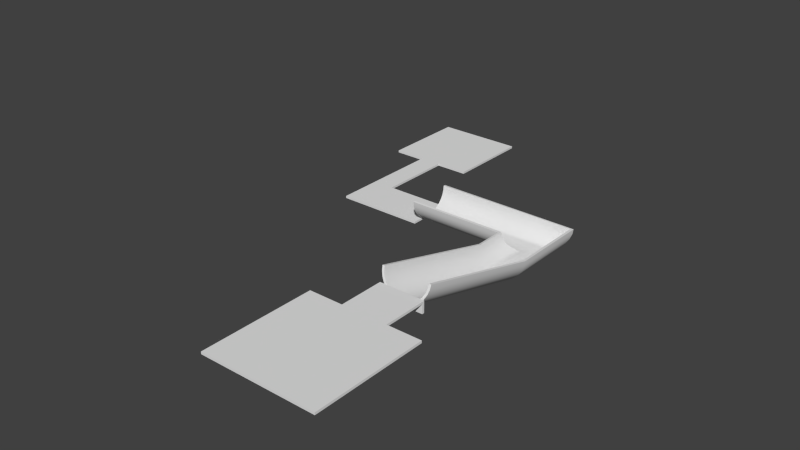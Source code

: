 # Source: MonkeyBallMap.blend  (saved by Blender 2.72.0; exported with 4.5.12 LTS)
import bpy
from mathutils import Matrix  # noqa: F401  (used for matrix-valued properties, if any)

bpy.ops.wm.read_factory_settings(use_empty=True)
scene = bpy.context.scene
scene.name = 'Scene'

# ---- collections
col_collection_1 = bpy.data.collections.new('Collection 1'); scene.collection.children.link(col_collection_1)

# ---- world
world_world = bpy.data.worlds.new('World'); scene.world = world_world
world_world.color = (0.05088, 0.05088, 0.05088)
world_world.use_sun_shadow = False
world_world.sun_shadow_jitter_overblur = 0.0
world_world.cycles.sampling_method = 'MANUAL'
world_world.cycles.sample_map_resolution = 256

# ---- meshes
me_halfpipe = bpy.data.meshes.new('HalfPipe')
me_halfpipe.from_pydata([(-3.41e-07, 8.997, -0.8055), (0.3902, 9.007, -0.7684), (-0.3902, 20.94, -3.967), (-0.3902, 9.007, -0.7684), (0.7654, 9.037, -0.6585), (0.7654, 20.96, -3.853), (-0.7654, 20.96, -3.853), (-0.7654, 9.037, -0.6585), (1.111, 9.084, -0.4799), (1.111, 20.98, -3.668), (-1.111, 9.084, -0.4799), (1.414, 9.149, -0.2397), (-1.414, 21.02, -3.42), (-1.414, 9.149, -0.2397), (1.663, 9.227, 0.05306), (1.663, 21.06, -3.117), (-1.663, 21.06, -3.117), (-1.663, 9.227, 0.05306), (1.848, 9.317, 0.3871), (1.848, 21.1, -2.771), (-1.848, 9.317, 0.3871), (1.962, 9.414, 0.7495), (1.962, 21.15, -2.396), (-1.962, 21.15, -2.396), (-1.962, 9.414, 0.7495), (2.0, 9.515, 1.126), (-2.0, 9.515, 1.126), (-3.41e-07, 20.94, -4.006), (-1.111, 20.98, -3.668), (0.3902, 26.39, -3.967), (-3.41e-07, 26.0, -4.006), (0.7654, 26.76, -3.853), (1.414, 27.41, -3.42), (1.663, 27.66, -3.117), (1.111, 27.11, -3.668), (1.848, 27.85, -2.771), (1.962, 27.96, -2.396), (-11.0, 28.0, -2.006), (-11.0, 27.96, -2.396), (2.0, 28.0, -2.006), (-11.0, 27.85, -2.771), (-11.0, 27.66, -3.117), (-11.0, 27.41, -3.42), (-11.0, 27.11, -3.668), (-11.0, 26.76, -3.853), (-11.0, 26.39, -3.967), (-11.0, 26.0, -4.006), (-11.0, 25.61, -3.967), (-0.3902, 25.61, -3.967), (-11.0, 25.23, -3.853), (-0.7654, 25.23, -3.853), (-11.0, 24.89, -3.668), (-1.111, 24.89, -3.668), (-11.0, 24.58, -3.42), (-1.414, 24.58, -3.42), (-11.0, 24.33, -3.117), (-1.663, 24.33, -3.117), (-11.0, 24.15, -2.771), (-1.848, 24.15, -2.771), (-11.0, 24.04, -2.396), (-1.962, 24.04, -2.396), (-11.0, 24.0, -2.006), (-2.0, 24.0, -2.006), (0.3902, 20.94, -3.967), (1.414, 21.02, -3.42), (-1.848, 21.1, -2.771), (2.0, 21.2, -2.006), (-2.0, 21.2, -2.006), (-3.41e-07, 8.945, -0.9996), (0.4294, 8.956, -0.9588), (-0.4297, 20.92, -4.164), (-0.4294, 8.956, -0.9588), (0.8423, 8.989, -0.8378), (0.8428, 20.94, -4.039), (-0.8428, 20.94, -4.039), (-0.8423, 8.989, -0.8378), (1.223, 9.041, -0.6413), (1.223, 20.96, -3.835), (-1.223, 9.041, -0.6413), (1.556, 9.112, -0.3769), (-1.557, 21.0, -3.561), (-1.556, 9.112, -0.3769), (1.83, 9.198, -0.05479), (1.83, 21.04, -3.228), (-1.83, 21.04, -3.228), (-1.83, 9.198, -0.05479), (2.033, 9.297, 0.3128), (2.033, 21.09, -2.848), (-2.033, 9.297, 0.3128), (2.159, 9.404, 0.7116), (2.159, 21.15, -2.436), (-2.159, 21.15, -2.436), (-2.159, 9.404, 0.7116), (2.199, 9.51, 1.107), (-2.199, 9.51, 1.107), (-3.41e-07, 20.91, -4.206), (-1.223, 20.96, -3.835), (0.4151, 26.41, -4.166), (0.004934, 26.0, -4.207), (0.8117, 26.81, -4.05), (1.513, 27.51, -3.602), (1.794, 27.79, -3.279), (1.182, 27.18, -3.861), (2.012, 28.01, -2.898), (2.152, 28.15, -2.466), (-11.0, 28.2, -2.025), (-11.0, 28.16, -2.435), (2.197, 28.19, -2.044), (-11.0, 28.03, -2.848), (-11.0, 27.83, -3.228), (-11.0, 27.55, -3.562), (-11.0, 27.22, -3.836), (-11.0, 26.84, -4.039), (-11.0, 26.43, -4.164), (-11.0, 26.0, -4.206), (-11.0, 25.57, -4.164), (-0.4053, 25.59, -4.17), (-11.0, 25.15, -4.039), (-0.8023, 25.19, -4.058), (-11.0, 24.77, -3.836), (-1.173, 24.82, -3.872), (-11.0, 24.44, -3.562), (-1.506, 24.49, -3.617), (-11.0, 24.17, -3.228), (-1.788, 24.21, -3.296), (-11.0, 23.96, -2.848), (-2.009, 23.99, -2.912), (-11.0, 23.84, -2.435), (-2.151, 23.85, -2.476), (-11.0, 23.8, -2.025), (-2.197, 23.8, -2.044), (0.4297, 20.92, -4.164), (1.557, 21.0, -3.561), (-2.033, 21.09, -2.848), (2.199, 21.2, -2.025), (-2.199, 21.2, -2.025)], [], [(6, 7, 3, 2), (5, 4, 8, 9), (16, 17, 13, 12), (15, 14, 18, 19), (19, 18, 21, 22), (16, 12, 54, 56), (9, 64, 32, 34), (12, 28, 52, 54), (64, 15, 33, 32), (28, 6, 50, 52), (15, 19, 35, 33), (19, 22, 36, 35), (2, 27, 30, 48), (39, 36, 22, 66), (67, 23, 60, 62), (23, 65, 58, 60), (65, 16, 56, 58), (30, 46, 47, 48), (48, 47, 49, 50), (50, 49, 51, 52), (52, 51, 53, 54), (54, 53, 55, 56), (56, 55, 57, 58), (58, 57, 59, 60), (60, 59, 61, 62), (6, 2, 48, 50), (67, 26, 24, 23), (22, 21, 25, 66), (23, 24, 20, 65), (65, 20, 17, 16), (64, 11, 14, 15), (12, 13, 10, 28), (9, 8, 11, 64), (28, 10, 7, 6), (63, 1, 4, 5), (2, 3, 0, 27), (27, 0, 1, 63), (29, 45, 46, 30), (31, 44, 45, 29), (34, 43, 44, 31), (32, 42, 43, 34), (33, 41, 42, 32), (36, 38, 40, 35), (39, 37, 38, 36), (35, 40, 41, 33), (27, 63, 29, 30), (5, 9, 34, 31), (63, 5, 31, 29), (70, 71, 75, 74), (77, 76, 72, 73), (80, 81, 85, 84), (87, 86, 82, 83), (90, 89, 86, 87), (124, 122, 80, 84), (102, 100, 132, 77), (122, 120, 96, 80), (100, 101, 83, 132), (120, 118, 74, 96), (101, 103, 87, 83), (103, 104, 90, 87), (116, 98, 95, 70), (134, 90, 104, 107), (130, 128, 91, 135), (128, 126, 133, 91), (126, 124, 84, 133), (116, 115, 114, 98), (118, 117, 115, 116), (120, 119, 117, 118), (122, 121, 119, 120), (124, 123, 121, 122), (126, 125, 123, 124), (128, 127, 125, 126), (130, 129, 127, 128), (118, 116, 70, 74), (91, 92, 94, 135), (134, 93, 89, 90), (133, 88, 92, 91), (84, 85, 88, 133), (83, 82, 79, 132), (96, 78, 81, 80), (132, 79, 76, 77), (74, 75, 78, 96), (73, 72, 69, 131), (95, 68, 71, 70), (131, 69, 68, 95), (98, 114, 113, 97), (97, 113, 112, 99), (99, 112, 111, 102), (102, 111, 110, 100), (100, 110, 109, 101), (103, 108, 106, 104), (104, 106, 105, 107), (101, 109, 108, 103), (98, 97, 131, 95), (99, 102, 77, 73), (97, 99, 73, 131), (1, 0, 68, 69), (0, 3, 71, 68), (4, 1, 69, 72), (3, 7, 75, 71), (8, 4, 72, 76), (7, 10, 78, 75), (11, 8, 76, 79), (10, 13, 81, 78), (14, 11, 79, 82), (13, 17, 85, 81), (18, 14, 82, 86), (17, 20, 88, 85), (21, 18, 86, 89), (20, 24, 92, 88), (25, 21, 89, 93), (24, 26, 94, 92), (39, 66, 134, 107), (26, 67, 135, 94), (66, 25, 93, 134), (38, 37, 105, 106), (37, 39, 107, 105), (40, 38, 106, 108), (41, 40, 108, 109), (42, 41, 109, 110), (43, 42, 110, 111), (44, 43, 111, 112), (45, 44, 112, 113), (46, 45, 113, 114), (47, 46, 114, 115), (49, 47, 115, 117), (51, 49, 117, 119), (53, 51, 119, 121), (55, 53, 121, 123), (57, 55, 123, 125), (59, 57, 125, 127), (61, 59, 127, 129), (62, 61, 129, 130), (67, 62, 130, 135)])
me_halfpipe.polygons.foreach_set('use_smooth', [True] * 134)
_uv = me_halfpipe.uv_layers.new(name='UVMap')
_uv.uv.foreach_set('vector', [11.71, 3.596, -0.2704, 3.596, -0.2704, 3.222, 11.72, 3.221, 11.71, 2.097, -0.2704, 2.097, -0.2704, 1.722, 11.68, 1.722, 11.61, 4.721, -0.2704, 4.721, -0.2704, 4.346, 11.65, 4.346, 11.61, 0.9721, -0.2704, 0.9721, -0.2704, 0.5972, 11.57, 0.5972, 11.57, 0.5972, -0.2704, 0.5972, -0.2704, 0.2223, 11.52, 0.2223, -3.703, -0.6933, -3.331, -0.7311, -3.331, 2.649, -3.703, 2.413, -0.7298, -0.7621, -0.3581, -0.731, -0.3583, 5.33, -0.7299, 5.043, -3.331, -0.7311, -2.96, -0.7621, -2.96, 2.936, -3.331, 2.649, -0.3581, -0.731, 0.01349, -0.6932, 0.01337, 5.566, -0.3583, 5.33, -2.96, -0.7621, -2.588, -0.7852, -2.588, 3.264, -2.96, 2.936, 0.01349, -0.6932, 0.3851, -0.65, 0.385, 5.741, 0.01337, 5.566, 0.3851, -0.65, 0.7568, -0.6032, 0.7567, 5.849, 0.385, 5.741, -2.216, -0.7994, -1.845, -0.8042, -1.845, 3.99, -2.216, 3.62, 1.128, 5.886, 0.7567, 5.849, 0.7568, -0.6032, 1.128, -0.5545, -4.818, -0.5546, -4.446, -0.6033, -4.446, 2.13, -4.818, 2.094, -4.446, -0.6033, -4.075, -0.6501, -4.075, 2.238, -4.446, 2.13, -4.075, -0.6501, -3.703, -0.6933, -3.703, 2.413, -4.075, 2.238, 10.15, 2.992, 0.001917, 2.988, 0.002051, 2.615, 9.794, 2.619, 9.794, 2.619, 0.002051, 2.615, 0.002184, 2.242, 9.448, 2.245, 9.448, 2.245, 0.002184, 2.242, 0.002318, 1.868, 9.129, 1.872, 9.129, 1.872, 0.002318, 1.868, 0.002453, 1.495, 8.85, 1.498, 8.85, 1.498, 0.002453, 1.495, 0.002585, 1.121, 8.62, 1.124, 8.62, 1.124, 0.002585, 1.121, 0.002718, 0.7477, 8.45, 0.751, 8.45, 0.751, 0.002718, 0.7477, 0.002851, 0.3743, 8.345, 0.3775, 8.345, 0.3775, 0.002851, 0.3743, 0.002985, 0.0008605, 8.309, 0.004013, -2.588, -0.7852, -2.216, -0.7994, -2.216, 3.62, -2.588, 3.264, 11.47, 5.846, -0.2704, 5.846, -0.2704, 5.471, 11.52, 5.471, 11.52, 0.2223, -0.2704, 0.2223, -0.2704, -0.1526, 11.47, -0.1526, 11.52, 5.471, -0.2704, 5.471, -0.2704, 5.096, 11.57, 5.096, 11.57, 5.096, -0.2704, 5.096, -0.2704, 4.721, 11.61, 4.721, 11.65, 1.347, -0.2704, 1.347, -0.2704, 0.9721, 11.61, 0.9721, 11.65, 4.346, -0.2704, 4.346, -0.2704, 3.971, 11.68, 3.971, 11.68, 1.722, -0.2704, 1.722, -0.2704, 1.347, 11.65, 1.347, 11.68, 3.971, -0.2704, 3.971, -0.2704, 3.596, 11.71, 3.596, 11.72, 2.472, -0.2704, 2.472, -0.2704, 2.097, 11.71, 2.097, 11.72, 3.221, -0.2704, 3.222, -0.2704, 2.847, 11.73, 2.847, 11.73, 2.847, -0.2704, 2.847, -0.2704, 2.472, 11.72, 2.472, 10.51, 3.366, 0.001782, 3.362, 0.001917, 2.988, 10.15, 2.992, 10.86, 3.739, 0.001646, 3.735, 0.001782, 3.362, 10.51, 3.366, 11.18, 4.113, 0.001511, 4.109, 0.001646, 3.735, 10.86, 3.739, 11.46, 4.487, 0.001374, 4.482, 0.001511, 4.109, 11.18, 4.113, 11.69, 4.86, 0.00124, 4.856, 0.001374, 4.482, 11.46, 4.487, 11.96, 5.607, 0.0009685, 5.603, 0.001104, 5.229, 11.86, 5.234, 12.0, 5.981, 0.0008338, 5.976, 0.0009685, 5.603, 11.96, 5.607, 11.86, 5.234, 0.001104, 5.229, 0.00124, 4.856, 11.69, 4.86, -1.845, -0.8042, -1.473, -0.7994, -1.473, 4.36, -1.845, 3.99, -1.101, -0.7852, -0.7298, -0.7621, -0.7299, 5.043, -1.102, 4.715, -1.473, -0.7994, -1.101, -0.7852, -1.102, 4.715, -1.473, 4.36, 11.72, 3.221, -0.2704, 3.222, -0.2704, 3.596, 11.71, 3.596, 11.68, 1.722, -0.2704, 1.722, -0.2704, 2.097, 11.71, 2.097, 11.65, 4.346, -0.2704, 4.346, -0.2704, 4.721, 11.61, 4.721, 11.57, 0.5972, -0.2704, 0.5972, -0.2704, 0.9721, 11.61, 0.9721, 11.52, 0.2223, -0.2704, 0.2223, -0.2704, 0.5972, 11.57, 0.5972, -3.703, 2.413, -3.331, 2.649, -3.331, -0.7311, -3.703, -0.6933, -0.7299, 5.043, -0.3583, 5.33, -0.3581, -0.731, -0.7298, -0.7621, -3.331, 2.649, -2.96, 2.936, -2.96, -0.7621, -3.331, -0.7311, -0.3583, 5.33, 0.01337, 5.566, 0.01349, -0.6932, -0.3581, -0.731, -2.96, 2.936, -2.588, 3.264, -2.588, -0.7852, -2.96, -0.7621, 0.01337, 5.566, 0.385, 5.741, 0.3851, -0.65, 0.01349, -0.6932, 0.385, 5.741, 0.7567, 5.849, 0.7568, -0.6032, 0.3851, -0.65, -2.216, 3.62, -1.845, 3.99, -1.845, -0.8042, -2.216, -0.7994, 1.128, -0.5545, 0.7568, -0.6032, 0.7567, 5.849, 1.128, 5.886, -4.818, 2.094, -4.446, 2.13, -4.446, -0.6033, -4.818, -0.5546, -4.446, 2.13, -4.075, 2.238, -4.075, -0.6501, -4.446, -0.6033, -4.075, 2.238, -3.703, 2.413, -3.703, -0.6933, -4.075, -0.6501, 9.794, 2.619, 0.002051, 2.615, 0.001917, 2.988, 10.15, 2.992, 9.448, 2.245, 0.002184, 2.242, 0.002051, 2.615, 9.794, 2.619, 9.129, 1.872, 0.002318, 1.868, 0.002184, 2.242, 9.448, 2.245, 8.85, 1.498, 0.002453, 1.495, 0.002318, 1.868, 9.129, 1.872, 8.62, 1.124, 0.002585, 1.121, 0.002453, 1.495, 8.85, 1.498, 8.45, 0.751, 0.002718, 0.7477, 0.002585, 1.121, 8.62, 1.124, 8.345, 0.3775, 0.002851, 0.3743, 0.002718, 0.7477, 8.45, 0.751, 8.309, 0.004013, 0.002985, 0.0008605, 0.002851, 0.3743, 8.345, 0.3775, -2.588, 3.264, -2.216, 3.62, -2.216, -0.7994, -2.588, -0.7852, 11.52, 5.471, -0.2704, 5.471, -0.2704, 5.846, 11.47, 5.846, 11.47, -0.1526, -0.2704, -0.1526, -0.2704, 0.2223, 11.52, 0.2223, 11.57, 5.096, -0.2704, 5.096, -0.2704, 5.471, 11.52, 5.471, 11.61, 4.721, -0.2704, 4.721, -0.2704, 5.096, 11.57, 5.096, 11.61, 0.9721, -0.2704, 0.9721, -0.2704, 1.347, 11.65, 1.347, 11.68, 3.971, -0.2704, 3.971, -0.2704, 4.346, 11.65, 4.346, 11.65, 1.347, -0.2704, 1.347, -0.2704, 1.722, 11.68, 1.722, 11.71, 3.596, -0.2704, 3.596, -0.2704, 3.971, 11.68, 3.971, 11.71, 2.097, -0.2704, 2.097, -0.2704, 2.472, 11.72, 2.472, 11.73, 2.847, -0.2704, 2.847, -0.2704, 3.222, 11.72, 3.221, 11.72, 2.472, -0.2704, 2.472, -0.2704, 2.847, 11.73, 2.847, 10.15, 2.992, 0.001917, 2.988, 0.001782, 3.362, 10.51, 3.366, 10.51, 3.366, 0.001782, 3.362, 0.001646, 3.735, 10.86, 3.739, 10.86, 3.739, 0.001646, 3.735, 0.001511, 4.109, 11.18, 4.113, 11.18, 4.113, 0.001511, 4.109, 0.001374, 4.482, 11.46, 4.487, 11.46, 4.487, 0.001374, 4.482, 0.00124, 4.856, 11.69, 4.86, 11.86, 5.234, 0.001104, 5.229, 0.0009685, 5.603, 11.96, 5.607, 11.96, 5.607, 0.0009685, 5.603, 0.0008338, 5.976, 12.0, 5.981, 11.69, 4.86, 0.00124, 4.856, 0.001104, 5.229, 11.86, 5.234, -1.845, 3.99, -1.473, 4.36, -1.473, -0.7994, -1.845, -0.8042, -1.102, 4.715, -0.7299, 5.043, -0.7298, -0.7621, -1.101, -0.7852, -1.473, 4.36, -1.102, 4.715, -1.101, -0.7852, -1.473, -0.7994, 1.764, 0.2938, 1.269, 0.2467, 1.269, 0.0004703, 1.813, 0.05229, 1.269, 0.2467, 0.7736, 0.2938, 0.7239, 0.05229, 1.269, 0.0004703, 2.24, 0.4333, 1.764, 0.2938, 1.813, 0.05229, 2.337, 0.2058, 0.7736, 0.2938, 0.2977, 0.4333, 0.2001, 0.2058, 0.7239, 0.05229, 0.141, 0.6598, -0.2977, 0.4333, -0.2001, 0.2058, 0.2826, 0.455, 0.2977, 0.4333, -0.141, 0.6598, -0.2826, 0.455, 0.2001, 0.2058, 0.5255, 0.9646, 0.141, 0.6598, 0.2826, 0.455, 0.7058, 0.7904, 2.396, 0.6598, 2.012, 0.9646, 1.831, 0.7904, 2.255, 0.455, 0.841, 1.336, 0.5255, 0.9646, 0.7058, 0.7904, 1.053, 1.199, 2.012, 0.9646, 1.696, 1.336, 1.484, 1.199, 1.831, 0.7904, 1.075, 1.76, 0.841, 1.336, 1.053, 1.199, 1.311, 1.665, 1.696, 1.336, 1.462, 1.76, 1.226, 1.665, 1.484, 1.199, 1.22, 2.219, 1.075, 1.76, 1.311, 1.665, 1.47, 2.171, 1.462, 1.76, 1.317, 2.219, 1.067, 2.171, 1.226, 1.665, 1.269, 0.1603, 1.22, -0.3178, 1.47, -0.3659, 1.521, 0.1363, 1.317, 2.219, 1.269, 2.698, 1.016, 2.674, 1.067, 2.171, 1.079, 1.219, 1.079, -5.098, 1.264, -5.101, 1.263, 1.402, 1.012, 0.2174, 1.012, 12.05, 0.8105, 12.04, 0.8105, 0.2123, 0.998, 0.4643, 0.998, -11.2, 1.197, -11.21, 1.197, 0.4618, 1.216, 0.7666, 1.265, 1.262, 1.518, 1.237, 1.466, 0.7169, -5.547e-10, 0.215, 11.82, 0.215, 12.0, 0.3942, -5.547e-10, 0.3959, 1.072, 0.2907, 1.216, 0.7666, 1.466, 0.7169, 1.308, 0.1931, 0.8375, 2.389, 1.072, 2.828, 1.308, 2.73, 1.05, 2.248, 0.522, 2.005, 0.8375, 2.389, 1.05, 2.248, 0.7023, 1.825, 0.1375, 1.689, 0.522, 2.005, 0.7023, 1.825, 0.2792, 1.477, 2.236, 1.455, 2.675, 1.689, 2.816, 1.477, 2.334, 1.219, 1.76, 1.31, 2.236, 1.455, 2.334, 1.219, 1.81, 1.06, 1.265, 1.262, 1.76, 1.31, 1.81, 1.06, 1.265, 1.007, 0.7701, 1.31, 1.265, 1.262, 1.265, 1.007, 0.7204, 1.06, 0.2942, 1.455, 0.7701, 1.31, 0.7204, 1.06, 0.1966, 1.219, 2.393, 1.689, 2.831, 1.455, 2.734, 1.219, 2.251, 1.477, 2.008, 2.005, 2.393, 1.689, 2.251, 1.477, 1.828, 1.825, 1.693, 2.389, 2.008, 2.005, 1.828, 1.825, 1.481, 2.248, 1.458, 0.2907, 1.693, -0.148, 1.481, -0.2896, 1.223, 0.1931, 1.314, 0.7666, 1.458, 0.2907, 1.223, 0.1931, 1.064, 0.7169, 1.265, 1.262, 1.314, 0.7666, 1.064, 0.7169, 1.013, 1.237, 8.315, 0.9214, -5.63e-11, 0.9214, -5.63e-11, 0.7375, 8.133, 0.7393, 0.956, -0.5683, 0.956, 2.103, 0.7675, 1.914, 0.7657, -0.5708])
me_halfpipe.use_remesh_preserve_volume = False
me_halfpipe.use_remesh_preserve_attributes = False
me_halfpipe.use_mirror_vertex_groups = False
me_halfpipe.update()
me_flatbits = bpy.data.meshes.new('FlatBits')
me_flatbits.from_pydata([(-5.0, -5.0, 0.0), (5.0, -5.0, 0.0), (-5.0, 5.0, 0.0), (5.0, 5.0, 0.0), (-2.0, 5.0, 0.0), (2.0, 5.0, 0.0), (-2.0, 9.0, 0.0), (2.0, 9.0, 0.0), (-17.0, 24.0, -4.0), (-11.0, 24.0, -4.0), (-17.0, 28.0, -4.0), (-11.0, 28.0, -4.0), (-17.0, 24.0, -4.0), (-17.0, 35.0, -4.0), (-19.0, 24.0, -4.0), (-19.0, 35.0, -4.0), (-14.0, 35.0, -4.0), (-14.0, 43.0, -4.0), (-22.0, 35.0, -4.0), (-22.0, 43.0, -4.0), (-2.0, 9.0, -1.0), (2.0, 9.0, -1.0), (-5.0, -5.0, -0.2), (5.0, -5.0, -0.2), (-5.0, 5.0, -0.2), (5.0, 5.0, -0.2), (-2.0, 5.0, -0.2), (2.0, 5.0, -0.2), (-2.0, 8.8, -0.2), (2.0, 8.8, -0.2), (-17.0, 24.0, -4.2), (-11.0, 24.0, -4.2), (-17.0, 28.0, -4.2), (-11.0, 28.0, -4.2), (-17.0, 24.0, -4.2), (-17.0, 35.0, -4.2), (-19.0, 24.0, -4.2), (-19.0, 35.0, -4.2), (-14.0, 35.0, -4.2), (-14.0, 43.0, -4.2), (-22.0, 35.0, -4.2), (-22.0, 43.0, -4.2), (-2.0, 8.8, -1.0), (2.0, 8.8, -1.0)], [], [(0, 1, 3, 2), (4, 5, 7, 6), (8, 9, 11, 10), (12, 13, 15, 14), (16, 17, 19, 18), (6, 7, 21, 20), (24, 25, 23, 22), (28, 29, 27, 26), (32, 33, 31, 30), (36, 37, 35, 34), (40, 41, 39, 38), (42, 43, 29, 28), (0, 2, 24, 22), (1, 0, 22, 23), (3, 1, 23, 25), (2, 3, 25, 24), (4, 6, 28, 26), (5, 4, 26, 27), (7, 5, 27, 29), (8, 10, 32, 30), (9, 8, 30, 31), (11, 9, 31, 33), (10, 11, 33, 32), (12, 14, 36, 34), (13, 12, 34, 35), (15, 13, 35, 37), (14, 15, 37, 36), (16, 18, 40, 38), (17, 16, 38, 39), (19, 17, 39, 41), (18, 19, 41, 40), (20, 21, 43, 42), (6, 20, 42, 28), (21, 7, 29, 43)])
_uv = me_flatbits.uv_layers.new(name='UVMap')
_uv.uv.foreach_set('vector', [0.0, 0.0, 10.0, 0.0, 10.0, 10.0, 0.0, 10.0, 0.0, 0.0, 4.0, 0.0, 4.0, 4.0, 0.0, 4.0, 0.0, 0.0, 6.0, 0.0, 6.0, 4.0, 0.0, 4.0, 0.0, 0.5, 11.0, 0.5, 11.0, 2.5, 0.0, 2.5, 8.0, 0.0, 8.0, 8.0, 0.0, 8.0, 0.0, 0.0, 0.0, 0.0, 4.0, 0.0, 4.0, 1.0, 0.0, 1.0, 0.0, 10.0, 10.0, 10.0, 10.0, 0.0, 0.0, 0.0, 0.0, 4.0, 4.0, 4.0, 4.0, 0.0, 0.0, 0.0, 0.0, 4.0, 6.0, 4.0, 6.0, 0.0, 0.0, 0.0, 0.0, 2.5, 11.0, 2.5, 11.0, 0.5, 0.0, 0.5, 0.0, 0.0, 0.0, 8.0, 8.0, 8.0, 8.0, 0.0, 0.0, 1.0, 4.0, 1.0, 4.0, 0.0, 0.0, 0.0, 0.0, 1.0, 10.0, 1.0, 10.0, 0.8, 0.0, 0.8, 0.0, 1.0, -10.0, 1.0, -10.0, 0.8, 0.0, 0.8, 0.0, 1.0, -10.0, 1.0, -10.0, 0.8, 0.0, 0.8, 0.0, 1.0, 10.0, 1.0, 10.0, 0.8, 0.0, 0.8, 0.0, 1.0, 4.0, 1.0, 3.8, 0.8, 0.0, 0.8, 1.0, 1.0, -3.0, 1.0, -3.0, 0.8, 1.0, 0.8, 0.0, 1.0, -4.0, 1.0, -4.0, 0.8, -0.2, 0.8, 1.0, 1.0, 5.0, 1.0, 5.0, 0.8, 1.0, 0.8, 0.0, 1.0, -6.0, 1.0, -6.0, 0.8, 0.0, 0.8, 1.0, 1.0, -3.0, 1.0, -3.0, 0.8, 1.0, 0.8, 0.0, 1.0, 6.0, 1.0, 6.0, 0.8, 0.0, 0.8, 0.0, 1.0, -2.0, 1.0, -2.0, 0.8, 0.0, 0.8, 0.0, 1.0, -11.0, 1.0, -11.0, 0.8, 0.0, 0.8, 0.0, 1.0, 2.0, 1.0, 2.0, 0.8, 0.0, 0.8, 1.0, 1.0, 12.0, 1.0, 12.0, 0.8, 1.0, 0.8, 1.0, 1.0, -7.0, 1.0, -7.0, 0.8, 1.0, 0.8, 0.0, 1.0, -8.0, 1.0, -8.0, 0.8, 0.0, 0.8, 1.0, 1.0, 9.0, 1.0, 9.0, 0.8, 1.0, 0.8, 0.0, 1.0, 8.0, 1.0, 8.0, 0.8, 0.0, 0.8, 1.5, 0.0, 5.5, 0.0, 5.5, -0.2, 1.5, -0.2, 0.5, 1.0, 0.5, 0.0, 0.3, 0.0, 0.3, 0.8, 0.5, 0.0, 0.5, 1.0, 0.3, 0.8, 0.3, 0.0])
me_flatbits.use_remesh_preserve_volume = False
me_flatbits.use_remesh_preserve_attributes = False
me_flatbits.use_mirror_vertex_groups = False
me_flatbits.update()

# ---- objects
ob_halfpipe = bpy.data.objects.new('HalfPipe', me_halfpipe)
ob_flatbits = bpy.data.objects.new('FlatBits', me_flatbits)

# ---- transforms, parenting, visibility, modifiers, constraints
ob_halfpipe.location = (0.0, 0.0, 0.0)
ob_halfpipe.lineart.crease_threshold = 0.0
_m = ob_halfpipe.modifiers.new('EdgeSplit', 'EDGE_SPLIT')
ob_flatbits.location = (0.0, 0.0, 0.0)
ob_flatbits.lineart.crease_threshold = 0.0

# ---- collection membership
col_collection_1.objects.link(ob_halfpipe)
col_collection_1.objects.link(ob_flatbits)

# ---- scene / render settings (as saved in the file)
scene.frame_start = 1; scene.frame_end = 250; scene.frame_set(1)
scene.render.engine = 'BLENDER_EEVEE_NEXT'
scene.render.resolution_percentage = 50
scene.render.dither_intensity = 0.0
scene.cycles.use_denoising = False
scene.cycles.samples = 10
scene.cycles.sampling_pattern = 'TABULATED_SOBOL'
scene.cycles.light_sampling_threshold = 0.0
scene.cycles.use_adaptive_sampling = False
scene.cycles.use_light_tree = False
scene.cycles.blur_glossy = 0.0
scene.cycles.pixel_filter_type = 'GAUSSIAN'
scene.cycles.sample_clamp_indirect = 0.0
scene.view_settings.view_transform = 'Standard'
bpy.context.view_layer.update()

# ---- added for rendering (the .blend has no active camera and no usable light): camera, sun
cam_auto = bpy.data.cameras.new('AutoCamera')
cam_auto.lens = 50.0
cam_auto.sensor_width = 36.0
cam_auto.clip_end = 1000.0
ob_auto_camera = bpy.data.objects.new('AutoCamera', cam_auto)
scene.collection.objects.link(ob_auto_camera)
ob_auto_camera.location = (42.693, -42.4315, 39.4142)
ob_auto_camera.rotation_euler = (1.09748, -7.21219e-08, 0.694738)
scene.camera = ob_auto_camera
light_auto_sun = bpy.data.lights.new('AutoSun', 'SUN')
light_auto_sun.energy = 3.0
light_auto_sun.angle = 0.0523599
ob_auto_sun = bpy.data.objects.new('AutoSun', light_auto_sun)
scene.collection.objects.link(ob_auto_sun)
ob_auto_sun.rotation_euler = (0.872665, 0.174533, 0.523599)
bpy.context.view_layer.update()
